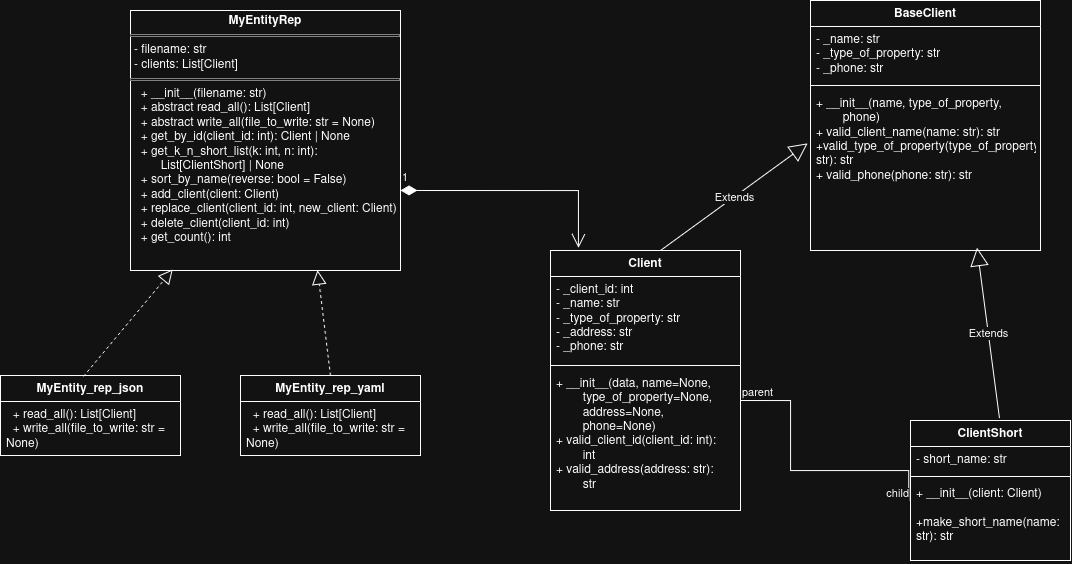

The diagram above was exported from draw.io. Its source (the exported page's mxGraphModel, read from the mxfile embedded in the PNG):
<mxGraphModel dx="847" dy="1395" grid="1" gridSize="10" guides="1" tooltips="1" connect="1" arrows="1" fold="1" page="1" pageScale="1" pageWidth="850" pageHeight="1100" math="0" shadow="0">
  <root>
    <mxCell id="0" />
    <mxCell id="1" parent="0" />
    <mxCell id="833p_Z9JBEqgEpzIPrvj-5" value="&lt;p style=&quot;margin:0px;margin-top:4px;text-align:center;&quot;&gt;&lt;b&gt;MyEntityRep&lt;/b&gt;&lt;/p&gt;&lt;hr size=&quot;1&quot; style=&quot;border-style:solid;&quot;&gt;&lt;p style=&quot;margin:0px;margin-left:4px;&quot;&gt;- filename: str&lt;br&gt;- clients: List[Client]&lt;/p&gt;&lt;hr size=&quot;1&quot; style=&quot;border-style:solid;&quot;&gt;&lt;p style=&quot;margin:0px;margin-left:4px;&quot;&gt;&amp;nbsp; + __init__(filename: str)&lt;br&gt;&amp;nbsp; + abstract read_all(): List[Client]&lt;br&gt;&amp;nbsp; + abstract write_all(file_to_write: str = None)&lt;br&gt;&amp;nbsp; + get_by_id(client_id: int): Client | None&lt;br&gt;&amp;nbsp; + get_k_n_short_list(k: int, n: int):&amp;nbsp; &amp;nbsp; &amp;nbsp; &lt;span style=&quot;white-space: pre;&quot;&gt;&#09;&lt;/span&gt;List[ClientShort] | None&lt;br&gt;&amp;nbsp; + sort_by_name(reverse: bool = False)&lt;br&gt;&amp;nbsp; + add_client(client: Client)&lt;br&gt;&amp;nbsp; + replace_client(client_id: int, new_client: Client)&lt;br&gt;&amp;nbsp; + delete_client(client_id: int)&lt;br&gt;&amp;nbsp; + get_count(): int&lt;/p&gt;" style="verticalAlign=top;align=left;overflow=fill;html=1;whiteSpace=wrap;" vertex="1" parent="1">
      <mxGeometry x="210" y="140" width="270" height="260" as="geometry" />
    </mxCell>
    <mxCell id="833p_Z9JBEqgEpzIPrvj-6" value="MyEntity_rep_json" style="swimlane;fontStyle=1;align=center;verticalAlign=top;childLayout=stackLayout;horizontal=1;startSize=26;horizontalStack=0;resizeParent=1;resizeParentMax=0;resizeLast=0;collapsible=1;marginBottom=0;whiteSpace=wrap;html=1;" vertex="1" parent="1">
      <mxGeometry x="80" y="505" width="180" height="80" as="geometry" />
    </mxCell>
    <mxCell id="833p_Z9JBEqgEpzIPrvj-9" value="&amp;nbsp; + read_all(): List[Client]&lt;br&gt;&amp;nbsp; + write_all(file_to_write: str = None)" style="text;strokeColor=none;fillColor=none;align=left;verticalAlign=top;spacingLeft=4;spacingRight=4;overflow=hidden;rotatable=0;points=[[0,0.5],[1,0.5]];portConstraint=eastwest;whiteSpace=wrap;html=1;" vertex="1" parent="833p_Z9JBEqgEpzIPrvj-6">
      <mxGeometry y="26" width="180" height="54" as="geometry" />
    </mxCell>
    <mxCell id="833p_Z9JBEqgEpzIPrvj-10" value="" style="endArrow=block;dashed=1;endFill=0;endSize=12;html=1;rounded=0;entryX=0.157;entryY=0.996;entryDx=0;entryDy=0;entryPerimeter=0;exitX=0.461;exitY=0.012;exitDx=0;exitDy=0;exitPerimeter=0;" edge="1" parent="1" source="833p_Z9JBEqgEpzIPrvj-6" target="833p_Z9JBEqgEpzIPrvj-5">
      <mxGeometry width="160" relative="1" as="geometry">
        <mxPoint x="160" y="490" as="sourcePoint" />
        <mxPoint x="320" y="490" as="targetPoint" />
      </mxGeometry>
    </mxCell>
    <mxCell id="833p_Z9JBEqgEpzIPrvj-11" value="MyEntity_rep_yaml" style="swimlane;fontStyle=1;align=center;verticalAlign=top;childLayout=stackLayout;horizontal=1;startSize=26;horizontalStack=0;resizeParent=1;resizeParentMax=0;resizeLast=0;collapsible=1;marginBottom=0;whiteSpace=wrap;html=1;" vertex="1" parent="1">
      <mxGeometry x="320" y="505" width="180" height="80" as="geometry" />
    </mxCell>
    <mxCell id="833p_Z9JBEqgEpzIPrvj-12" value="&amp;nbsp; + read_all(): List[Client]&lt;br&gt;&amp;nbsp; + write_all(file_to_write: str = None)" style="text;strokeColor=none;fillColor=none;align=left;verticalAlign=top;spacingLeft=4;spacingRight=4;overflow=hidden;rotatable=0;points=[[0,0.5],[1,0.5]];portConstraint=eastwest;whiteSpace=wrap;html=1;" vertex="1" parent="833p_Z9JBEqgEpzIPrvj-11">
      <mxGeometry y="26" width="180" height="54" as="geometry" />
    </mxCell>
    <mxCell id="833p_Z9JBEqgEpzIPrvj-13" value="" style="endArrow=block;dashed=1;endFill=0;endSize=12;html=1;rounded=0;entryX=0.693;entryY=0.999;entryDx=0;entryDy=0;entryPerimeter=0;exitX=0.5;exitY=0;exitDx=0;exitDy=0;" edge="1" parent="1" source="833p_Z9JBEqgEpzIPrvj-11" target="833p_Z9JBEqgEpzIPrvj-5">
      <mxGeometry width="160" relative="1" as="geometry">
        <mxPoint x="300" y="557" as="sourcePoint" />
        <mxPoint x="389" y="450" as="targetPoint" />
      </mxGeometry>
    </mxCell>
    <mxCell id="833p_Z9JBEqgEpzIPrvj-14" value="Client" style="swimlane;fontStyle=1;align=center;verticalAlign=top;childLayout=stackLayout;horizontal=1;startSize=26;horizontalStack=0;resizeParent=1;resizeParentMax=0;resizeLast=0;collapsible=1;marginBottom=0;whiteSpace=wrap;html=1;" vertex="1" parent="1">
      <mxGeometry x="630" y="380" width="190" height="260" as="geometry" />
    </mxCell>
    <mxCell id="833p_Z9JBEqgEpzIPrvj-15" value="- _client_id: int&lt;br&gt;&lt;div&gt;- _name: str&lt;/div&gt;&lt;div&gt;- _type_of_property: str&lt;/div&gt;- _address: str&lt;br&gt;- _phone: str" style="text;strokeColor=none;fillColor=none;align=left;verticalAlign=top;spacingLeft=4;spacingRight=4;overflow=hidden;rotatable=0;points=[[0,0.5],[1,0.5]];portConstraint=eastwest;whiteSpace=wrap;html=1;" vertex="1" parent="833p_Z9JBEqgEpzIPrvj-14">
      <mxGeometry y="26" width="190" height="84" as="geometry" />
    </mxCell>
    <mxCell id="833p_Z9JBEqgEpzIPrvj-16" value="" style="line;strokeWidth=1;fillColor=none;align=left;verticalAlign=middle;spacingTop=-1;spacingLeft=3;spacingRight=3;rotatable=0;labelPosition=right;points=[];portConstraint=eastwest;strokeColor=inherit;" vertex="1" parent="833p_Z9JBEqgEpzIPrvj-14">
      <mxGeometry y="110" width="190" height="10" as="geometry" />
    </mxCell>
    <mxCell id="833p_Z9JBEqgEpzIPrvj-17" value="+ __init__(data, name=None, &lt;span style=&quot;white-space: pre;&quot;&gt;&#09;&lt;/span&gt;type_of_property=None, &lt;span style=&quot;white-space: pre;&quot;&gt;&#09;&lt;/span&gt;address=None, &lt;span style=&quot;white-space: pre;&quot;&gt;&#09;&lt;/span&gt;phone=None)&lt;br&gt;+ valid_client_id(client_id: int): &lt;span style=&quot;white-space: pre;&quot;&gt;&#09;&lt;/span&gt;int&lt;br&gt;+ valid_address(address: str): &lt;span style=&quot;white-space: pre;&quot;&gt;&#09;&lt;/span&gt;str" style="text;strokeColor=none;fillColor=none;align=left;verticalAlign=top;spacingLeft=4;spacingRight=4;overflow=hidden;rotatable=0;points=[[0,0.5],[1,0.5]];portConstraint=eastwest;whiteSpace=wrap;html=1;" vertex="1" parent="833p_Z9JBEqgEpzIPrvj-14">
      <mxGeometry y="120" width="190" height="140" as="geometry" />
    </mxCell>
    <mxCell id="833p_Z9JBEqgEpzIPrvj-18" value="ClientShort" style="swimlane;fontStyle=1;align=center;verticalAlign=top;childLayout=stackLayout;horizontal=1;startSize=26;horizontalStack=0;resizeParent=1;resizeParentMax=0;resizeLast=0;collapsible=1;marginBottom=0;whiteSpace=wrap;html=1;" vertex="1" parent="1">
      <mxGeometry x="990" y="550" width="160" height="140" as="geometry" />
    </mxCell>
    <mxCell id="833p_Z9JBEqgEpzIPrvj-19" value="- short_name: str" style="text;strokeColor=none;fillColor=none;align=left;verticalAlign=top;spacingLeft=4;spacingRight=4;overflow=hidden;rotatable=0;points=[[0,0.5],[1,0.5]];portConstraint=eastwest;whiteSpace=wrap;html=1;" vertex="1" parent="833p_Z9JBEqgEpzIPrvj-18">
      <mxGeometry y="26" width="160" height="26" as="geometry" />
    </mxCell>
    <mxCell id="833p_Z9JBEqgEpzIPrvj-20" value="" style="line;strokeWidth=1;fillColor=none;align=left;verticalAlign=middle;spacingTop=-1;spacingLeft=3;spacingRight=3;rotatable=0;labelPosition=right;points=[];portConstraint=eastwest;strokeColor=inherit;" vertex="1" parent="833p_Z9JBEqgEpzIPrvj-18">
      <mxGeometry y="52" width="160" height="8" as="geometry" />
    </mxCell>
    <mxCell id="833p_Z9JBEqgEpzIPrvj-21" value="+ __init__(client: Client)&lt;br&gt;&amp;nbsp; +make_short_name(name: str): str" style="text;strokeColor=none;fillColor=none;align=left;verticalAlign=top;spacingLeft=4;spacingRight=4;overflow=hidden;rotatable=0;points=[[0,0.5],[1,0.5]];portConstraint=eastwest;whiteSpace=wrap;html=1;" vertex="1" parent="833p_Z9JBEqgEpzIPrvj-18">
      <mxGeometry y="60" width="160" height="80" as="geometry" />
    </mxCell>
    <mxCell id="833p_Z9JBEqgEpzIPrvj-26" value="BaseClient" style="swimlane;fontStyle=1;align=center;verticalAlign=top;childLayout=stackLayout;horizontal=1;startSize=26;horizontalStack=0;resizeParent=1;resizeParentMax=0;resizeLast=0;collapsible=1;marginBottom=0;whiteSpace=wrap;html=1;" vertex="1" parent="1">
      <mxGeometry x="890" y="130" width="230" height="250" as="geometry" />
    </mxCell>
    <mxCell id="833p_Z9JBEqgEpzIPrvj-27" value="- _name: str&lt;br&gt;- _type_of_property: str&lt;br&gt;- _phone: str" style="text;strokeColor=none;fillColor=none;align=left;verticalAlign=top;spacingLeft=4;spacingRight=4;overflow=hidden;rotatable=0;points=[[0,0.5],[1,0.5]];portConstraint=eastwest;whiteSpace=wrap;html=1;" vertex="1" parent="833p_Z9JBEqgEpzIPrvj-26">
      <mxGeometry y="26" width="230" height="54" as="geometry" />
    </mxCell>
    <mxCell id="833p_Z9JBEqgEpzIPrvj-28" value="" style="line;strokeWidth=1;fillColor=none;align=left;verticalAlign=middle;spacingTop=-1;spacingLeft=3;spacingRight=3;rotatable=0;labelPosition=right;points=[];portConstraint=eastwest;strokeColor=inherit;" vertex="1" parent="833p_Z9JBEqgEpzIPrvj-26">
      <mxGeometry y="80" width="230" height="10" as="geometry" />
    </mxCell>
    <mxCell id="833p_Z9JBEqgEpzIPrvj-29" value="+ __init__(name, type_of_property, &lt;span style=&quot;white-space: pre;&quot;&gt;&#09;&lt;/span&gt;phone)&lt;br&gt;+ valid_client_name(name: str): str&lt;br&gt;+valid_type_of_property(type_of_property: str): str&lt;br&gt;+ valid_phone(phone: str): str" style="text;strokeColor=none;fillColor=none;align=left;verticalAlign=top;spacingLeft=4;spacingRight=4;overflow=hidden;rotatable=0;points=[[0,0.5],[1,0.5]];portConstraint=eastwest;whiteSpace=wrap;html=1;" vertex="1" parent="833p_Z9JBEqgEpzIPrvj-26">
      <mxGeometry y="90" width="230" height="160" as="geometry" />
    </mxCell>
    <mxCell id="833p_Z9JBEqgEpzIPrvj-32" value="Extends" style="endArrow=block;endSize=16;endFill=0;html=1;rounded=0;entryX=-0.012;entryY=0.331;entryDx=0;entryDy=0;entryPerimeter=0;exitX=0.579;exitY=0;exitDx=0;exitDy=0;exitPerimeter=0;" edge="1" parent="1" source="833p_Z9JBEqgEpzIPrvj-14" target="833p_Z9JBEqgEpzIPrvj-29">
      <mxGeometry width="160" relative="1" as="geometry">
        <mxPoint x="740" y="330" as="sourcePoint" />
        <mxPoint x="900" y="330" as="targetPoint" />
      </mxGeometry>
    </mxCell>
    <mxCell id="833p_Z9JBEqgEpzIPrvj-33" value="Extends" style="endArrow=block;endSize=16;endFill=0;html=1;rounded=0;entryX=0.724;entryY=0.982;entryDx=0;entryDy=0;entryPerimeter=0;exitX=0.556;exitY=-0.017;exitDx=0;exitDy=0;exitPerimeter=0;" edge="1" parent="1" source="833p_Z9JBEqgEpzIPrvj-18" target="833p_Z9JBEqgEpzIPrvj-29">
      <mxGeometry width="160" relative="1" as="geometry">
        <mxPoint x="1000" y="520" as="sourcePoint" />
        <mxPoint x="1160" y="520" as="targetPoint" />
      </mxGeometry>
    </mxCell>
    <mxCell id="833p_Z9JBEqgEpzIPrvj-35" value="1" style="endArrow=open;html=1;endSize=12;startArrow=diamondThin;startSize=14;startFill=1;edgeStyle=orthogonalEdgeStyle;align=left;verticalAlign=bottom;rounded=0;entryX=0.147;entryY=-0.01;entryDx=0;entryDy=0;entryPerimeter=0;" edge="1" parent="1" target="833p_Z9JBEqgEpzIPrvj-14">
      <mxGeometry x="-1" y="3" relative="1" as="geometry">
        <mxPoint x="480" y="320" as="sourcePoint" />
        <mxPoint x="640" y="320" as="targetPoint" />
      </mxGeometry>
    </mxCell>
    <mxCell id="833p_Z9JBEqgEpzIPrvj-36" value="" style="endArrow=none;html=1;edgeStyle=orthogonalEdgeStyle;rounded=0;entryX=-0.011;entryY=0.259;entryDx=0;entryDy=0;entryPerimeter=0;" edge="1" parent="1" target="833p_Z9JBEqgEpzIPrvj-21">
      <mxGeometry relative="1" as="geometry">
        <mxPoint x="820" y="530" as="sourcePoint" />
        <mxPoint x="980" y="530" as="targetPoint" />
        <Array as="points">
          <mxPoint x="870" y="530" />
          <mxPoint x="870" y="600" />
          <mxPoint x="988" y="600" />
        </Array>
      </mxGeometry>
    </mxCell>
    <mxCell id="833p_Z9JBEqgEpzIPrvj-37" value="parent" style="edgeLabel;resizable=0;html=1;align=left;verticalAlign=bottom;" connectable="0" vertex="1" parent="833p_Z9JBEqgEpzIPrvj-36">
      <mxGeometry x="-1" relative="1" as="geometry" />
    </mxCell>
    <mxCell id="833p_Z9JBEqgEpzIPrvj-38" value="child" style="edgeLabel;resizable=0;html=1;align=right;verticalAlign=bottom;" connectable="0" vertex="1" parent="833p_Z9JBEqgEpzIPrvj-36">
      <mxGeometry x="1" relative="1" as="geometry" />
    </mxCell>
  </root>
</mxGraphModel>